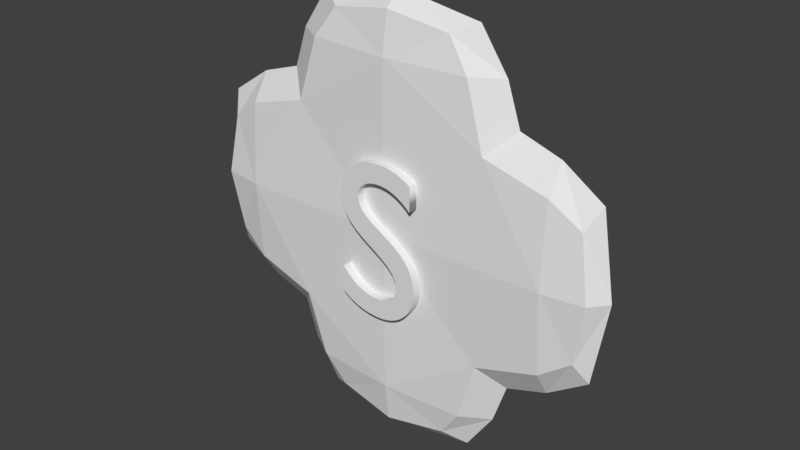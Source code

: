 # Source: SniperPU.blend  (saved by Blender 2.78.0; exported with 4.5.12 LTS)
import bpy
from mathutils import Matrix  # noqa: F401  (used for matrix-valued properties, if any)

bpy.ops.wm.read_factory_settings(use_empty=True)
scene = bpy.context.scene
scene.name = 'Scene'

# ---- collections
col_collection_1 = bpy.data.collections.new('Collection 1'); scene.collection.children.link(col_collection_1)

# ---- world
world_world = bpy.data.worlds.new('World'); scene.world = world_world
world_world.color = (0.05088, 0.05088, 0.05088)
world_world.use_sun_shadow = False
world_world.sun_shadow_jitter_overblur = 0.0
world_world.cycles.sampling_method = 'MANUAL'

# ---- meshes
me_cube_001 = bpy.data.meshes.new('Cube.001')
me_cube_001.from_pydata([(-0.007236, -0.2195, 2.484), (-0.007236, 0.1986, -0.4983), (-0.007236, -0.2195, 0.995), (1.486, -0.01044, -0.004951), (-0.007236, 0.1986, 0.995), (-1.503, 0.1986, 0.995), (-0.007236, -0.01044, 2.974), (-1.007, -0.01044, 2.484), (-0.007236, 0.1986, 2.484), (0.9928, -0.01044, 2.484), (-0.007236, -0.01044, -0.9916), (0.9928, -0.01044, -0.4983), (-0.007236, -0.2195, -0.4983), (-1.007, -0.01044, -0.4983), (1.979, -0.01044, 0.995), (1.486, 0.1986, 0.995), (1.486, -0.2195, 0.995), (1.486, -0.01044, 1.995), (-1.999, -0.01044, 0.995), (-1.503, -0.2195, 0.995), (-1.503, -0.01044, 1.995), (-1.503, -0.01044, -0.004951), (-0.007236, -0.2195, 1.867), (1.116, -0.01044, 2.117), (-0.007236, -0.2195, 0.1217), (0.8661, -0.2195, 0.995), (1.116, -0.01044, -0.1283), (0.8661, 0.1986, 0.995), (-0.007236, 0.1986, 0.1217), (-0.007236, 0.1986, 1.867), (-0.8813, 0.1986, 0.995), (-1.131, -0.01044, 2.117), (-1.131, -0.01044, -0.1283), (-0.8813, -0.2195, 0.995), (-0.007236, -0.1672, 2.851), (0.7428, -0.01044, 2.851), (-0.007236, 0.1463, 2.851), (-0.7572, -0.01044, 2.851), (0.7428, -0.1672, 2.484), (-0.7572, -0.1672, 2.484), (-0.7572, 0.1463, 2.484), (0.7428, 0.1463, 2.484), (-0.007236, -0.1672, -0.8683), (0.7428, -0.01044, -0.8683), (-0.007236, 0.1463, -0.8683), (-0.7572, -0.01044, -0.8683), (0.7428, 0.1463, -0.4983), (-0.7572, 0.1463, -0.4983), (0.7428, -0.1672, -0.4983), (-0.7572, -0.1672, -0.4983), (1.856, -0.01044, 1.745), (1.856, -0.1672, 0.995), (1.856, -0.01044, 0.245), (1.856, 0.1463, 0.995), (1.486, 0.1463, 0.245), (1.486, -0.1672, 0.245), (1.486, 0.1463, 1.745), (1.486, -0.1672, 1.745), (-1.875, 0.1463, 0.995), (-1.875, -0.01044, 1.745), (-1.875, -0.01044, 0.245), (-1.875, -0.1672, 0.995), (-1.503, 0.1463, 0.245), (-1.503, 0.1463, 1.745), (-1.503, -0.1672, 1.745), (-1.503, -0.1672, 0.245), (0.9117, 0.1651, 1.913), (0.9117, 0.1651, 0.07611), (0.9117, -0.186, 1.913), (0.9117, -0.186, 0.07611), (-0.9266, 0.1651, 1.913), (-0.9266, 0.1651, 0.07611), (-0.9266, -0.186, 1.913), (-0.9266, -0.186, 0.07611), (0.5483, -0.1266, 2.756), (-0.5628, -0.1266, 2.756), (0.5483, 0.1057, 2.756), (-0.5628, 0.1057, 2.756), (-0.5628, -0.1266, -0.7724), (0.5483, -0.1266, -0.7724), (0.5483, 0.1057, -0.7724), (-0.5628, 0.1057, -0.7724), (1.76, 0.1057, 1.551), (1.76, -0.1266, 1.551), (1.76, -0.1266, 0.4395), (1.76, 0.1057, 0.4395), (-1.779, 0.1057, 1.551), (-1.779, 0.1057, 0.4395), (-1.779, -0.1266, 1.551), (-1.779, -0.1266, 0.4395)], [], [(0, 39, 72, 22), (0, 22, 68, 38), (0, 38, 74, 34), (0, 34, 75, 39), (1, 47, 71, 28), (1, 28, 67, 46), (1, 46, 80, 44), (1, 44, 81, 47), (2, 24, 69, 25), (2, 25, 68, 22), (2, 22, 72, 33), (2, 33, 73, 24), (3, 55, 69, 26), (3, 26, 67, 54), (3, 54, 85, 52), (3, 52, 84, 55), (4, 28, 71, 30), (4, 30, 70, 29), (4, 29, 66, 27), (4, 27, 67, 28), (5, 63, 70, 30), (5, 30, 71, 62), (5, 62, 87, 58), (5, 58, 86, 63), (6, 35, 76, 36), (6, 36, 77, 37), (6, 37, 75, 34), (6, 34, 74, 35), (7, 40, 70, 31), (7, 31, 72, 39), (7, 39, 75, 37), (7, 37, 77, 40), (8, 41, 66, 29), (8, 29, 70, 40), (8, 40, 77, 36), (8, 36, 76, 41), (9, 38, 68, 23), (9, 23, 66, 41), (9, 41, 76, 35), (9, 35, 74, 38), (10, 45, 81, 44), (10, 44, 80, 43), (10, 43, 79, 42), (10, 42, 78, 45), (11, 46, 67, 26), (11, 26, 69, 48), (11, 48, 79, 43), (11, 43, 80, 46), (12, 48, 69, 24), (12, 24, 73, 49), (12, 49, 78, 42), (12, 42, 79, 48), (13, 49, 73, 32), (13, 32, 71, 47), (13, 47, 81, 45), (13, 45, 78, 49), (14, 52, 85, 53), (14, 53, 82, 50), (14, 50, 83, 51), (14, 51, 84, 52), (15, 54, 67, 27), (15, 27, 66, 56), (15, 56, 82, 53), (15, 53, 85, 54), (16, 57, 68, 25), (16, 25, 69, 55), (16, 55, 84, 51), (16, 51, 83, 57), (17, 56, 66, 23), (17, 23, 68, 57), (17, 57, 83, 50), (17, 50, 82, 56), (18, 60, 89, 61), (18, 61, 88, 59), (18, 59, 86, 58), (18, 58, 87, 60), (19, 65, 73, 33), (19, 33, 72, 64), (19, 64, 88, 61), (19, 61, 89, 65), (20, 64, 72, 31), (20, 31, 70, 63), (20, 63, 86, 59), (20, 59, 88, 64), (21, 62, 71, 32), (21, 32, 73, 65), (21, 65, 89, 60), (21, 60, 87, 62)])
me_cube_001.use_remesh_preserve_volume = False
me_cube_001.use_remesh_preserve_attributes = False
me_cube_001.use_mirror_vertex_groups = False
me_cube_001.update()

# ---- curves / text
txt_s = bpy.data.curves.new('S', 'FONT')
txt_s.dimensions = '2D'
txt_s.body = 'S'
txt_s.use_path_clamp = True
txt_s.bevel_resolution = 0
txt_s.extrude = 0.05
txt_s_001 = bpy.data.curves.new('S.001', 'FONT')
txt_s_001.dimensions = '2D'
txt_s_001.body = 'S'
txt_s_001.use_path_clamp = True
txt_s_001.bevel_resolution = 0
txt_s_001.extrude = 0.05

# ---- objects
ob_text = bpy.data.objects.new('Text', txt_s)
ob_cube = bpy.data.objects.new('Cube', me_cube_001)
ob_text_001 = bpy.data.objects.new('Text.001', txt_s_001)

# ---- transforms, parenting, visibility, modifiers, constraints
ob_text.location = (-0.4779, -0.1948, 1.27)
ob_text.rotation_euler = (1.565, 0.005801, -3.184e-05)
ob_text.scale = (1.996, 1.996, 1.996)
ob_text.lineart.crease_threshold = 0.0
ob_cube.location = (0.005363, 0.004122, 1.014)
ob_cube.lineart.crease_threshold = 0.0
ob_text_001.location = (0.4432, 0.2033, 1.27)
ob_text_001.rotation_euler = (1.565, 0.005801, -3.135)
ob_text_001.scale = (1.996, 1.996, 1.996)
ob_text_001.lineart.crease_threshold = 0.0

# ---- collection membership
col_collection_1.objects.link(ob_text)
col_collection_1.objects.link(ob_cube)
col_collection_1.objects.link(ob_text_001)

# ---- scene / render settings (as saved in the file)
scene.frame_start = 1; scene.frame_end = 250; scene.frame_set(1)
scene.render.engine = 'BLENDER_EEVEE_NEXT'
scene.render.resolution_percentage = 50
scene.render.dither_intensity = 0.0
scene.cycles.use_denoising = False
scene.cycles.samples = 128
scene.cycles.sampling_pattern = 'TABULATED_SOBOL'
scene.cycles.light_sampling_threshold = 0.0
scene.cycles.use_adaptive_sampling = False
scene.cycles.use_light_tree = False
scene.cycles.blur_glossy = 0.0
scene.cycles.sample_clamp_indirect = 0.0
scene.view_settings.view_transform = 'Standard'
bpy.context.view_layer.update()

# ---- added for rendering (the .blend has no active camera and no usable light): camera, sun
cam_auto = bpy.data.cameras.new('AutoCamera')
cam_auto.lens = 50.0
cam_auto.sensor_width = 36.0
cam_auto.clip_end = 1000.0
ob_auto_camera = bpy.data.objects.new('AutoCamera', cam_auto)
scene.collection.objects.link(ob_auto_camera)
ob_auto_camera.location = (5.20719, -6.26043, 6.17457)
ob_auto_camera.rotation_euler = (1.09748, -7.21219e-08, 0.694738)
scene.camera = ob_auto_camera
light_auto_sun = bpy.data.lights.new('AutoSun', 'SUN')
light_auto_sun.energy = 3.0
light_auto_sun.angle = 0.0523599
ob_auto_sun = bpy.data.objects.new('AutoSun', light_auto_sun)
scene.collection.objects.link(ob_auto_sun)
ob_auto_sun.rotation_euler = (0.872665, 0.174533, 0.523599)
bpy.context.view_layer.update()
